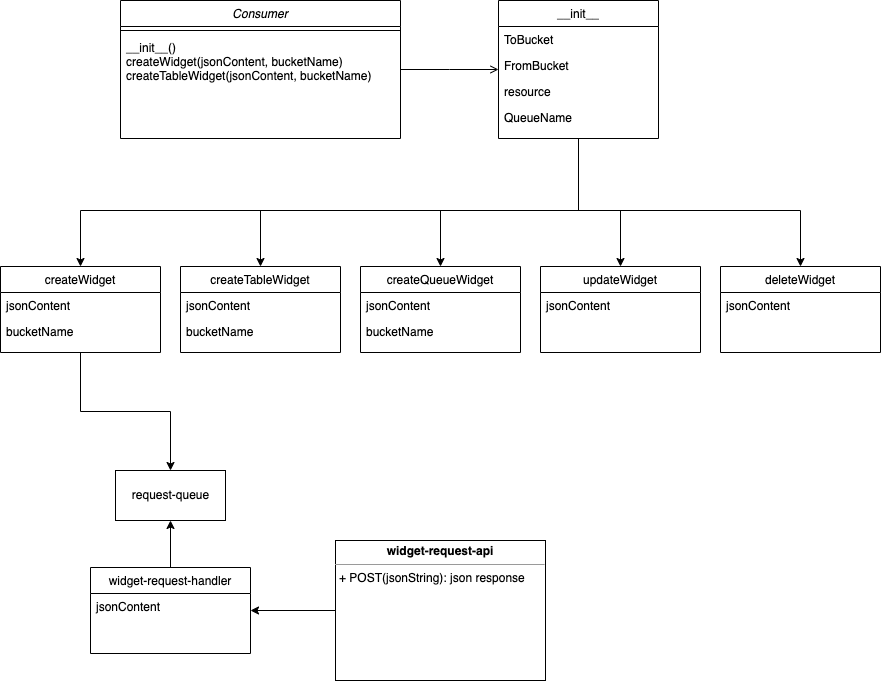

The diagram above was exported from draw.io. Its source (the exported page's mxGraphModel, read from the mxfile embedded in the PNG):
<mxGraphModel dx="926" dy="543" grid="1" gridSize="10" guides="1" tooltips="1" connect="1" arrows="1" fold="1" page="1" pageScale="1" pageWidth="827" pageHeight="1169" math="0" shadow="0">
  <root>
    <mxCell id="WIyWlLk6GJQsqaUBKTNV-0" />
    <mxCell id="WIyWlLk6GJQsqaUBKTNV-1" parent="WIyWlLk6GJQsqaUBKTNV-0" />
    <mxCell id="zkfFHV4jXpPFQw0GAbJ--0" value="Consumer" style="swimlane;fontStyle=2;align=center;verticalAlign=top;childLayout=stackLayout;horizontal=1;startSize=26;horizontalStack=0;resizeParent=1;resizeLast=0;collapsible=1;marginBottom=0;rounded=0;shadow=0;strokeWidth=1;" parent="WIyWlLk6GJQsqaUBKTNV-1" vertex="1">
      <mxGeometry x="130" y="120" width="280" height="138" as="geometry">
        <mxRectangle x="230" y="140" width="160" height="26" as="alternateBounds" />
      </mxGeometry>
    </mxCell>
    <mxCell id="zkfFHV4jXpPFQw0GAbJ--4" value="" style="line;html=1;strokeWidth=1;align=left;verticalAlign=middle;spacingTop=-1;spacingLeft=3;spacingRight=3;rotatable=0;labelPosition=right;points=[];portConstraint=eastwest;" parent="zkfFHV4jXpPFQw0GAbJ--0" vertex="1">
      <mxGeometry y="26" width="280" height="8" as="geometry" />
    </mxCell>
    <mxCell id="zkfFHV4jXpPFQw0GAbJ--5" value="__init__()&#10;createWidget(jsonContent, bucketName)&#10;createTableWidget(jsonContent, bucketName)" style="text;align=left;verticalAlign=top;spacingLeft=4;spacingRight=4;overflow=hidden;rotatable=0;points=[[0,0.5],[1,0.5]];portConstraint=eastwest;" parent="zkfFHV4jXpPFQw0GAbJ--0" vertex="1">
      <mxGeometry y="34" width="280" height="66" as="geometry" />
    </mxCell>
    <mxCell id="OJ1QjJEba6vHrlIzlpAo-11" value="" style="edgeStyle=orthogonalEdgeStyle;rounded=0;orthogonalLoop=1;jettySize=auto;html=1;" parent="WIyWlLk6GJQsqaUBKTNV-1" source="zkfFHV4jXpPFQw0GAbJ--17" target="OJ1QjJEba6vHrlIzlpAo-7" edge="1">
      <mxGeometry relative="1" as="geometry">
        <Array as="points">
          <mxPoint x="588" y="330" />
          <mxPoint x="270" y="330" />
        </Array>
      </mxGeometry>
    </mxCell>
    <mxCell id="oZ1X35N2F04irhOuCP7X-1" style="edgeStyle=orthogonalEdgeStyle;rounded=0;orthogonalLoop=1;jettySize=auto;html=1;entryX=0.5;entryY=0;entryDx=0;entryDy=0;" parent="WIyWlLk6GJQsqaUBKTNV-1" source="zkfFHV4jXpPFQw0GAbJ--17" target="OJ1QjJEba6vHrlIzlpAo-1" edge="1">
      <mxGeometry relative="1" as="geometry">
        <Array as="points">
          <mxPoint x="588" y="330" />
          <mxPoint x="90" y="330" />
        </Array>
      </mxGeometry>
    </mxCell>
    <mxCell id="oZ1X35N2F04irhOuCP7X-10" style="edgeStyle=orthogonalEdgeStyle;rounded=0;orthogonalLoop=1;jettySize=auto;html=1;entryX=0.5;entryY=0;entryDx=0;entryDy=0;" parent="WIyWlLk6GJQsqaUBKTNV-1" source="zkfFHV4jXpPFQw0GAbJ--17" target="oZ1X35N2F04irhOuCP7X-6" edge="1">
      <mxGeometry relative="1" as="geometry">
        <Array as="points">
          <mxPoint x="588" y="330" />
          <mxPoint x="450" y="330" />
        </Array>
      </mxGeometry>
    </mxCell>
    <mxCell id="oZ1X35N2F04irhOuCP7X-16" style="edgeStyle=orthogonalEdgeStyle;rounded=0;orthogonalLoop=1;jettySize=auto;html=1;entryX=0.5;entryY=0;entryDx=0;entryDy=0;" parent="WIyWlLk6GJQsqaUBKTNV-1" source="zkfFHV4jXpPFQw0GAbJ--17" target="oZ1X35N2F04irhOuCP7X-11" edge="1">
      <mxGeometry relative="1" as="geometry">
        <Array as="points">
          <mxPoint x="588" y="330" />
          <mxPoint x="630" y="330" />
        </Array>
      </mxGeometry>
    </mxCell>
    <mxCell id="oZ1X35N2F04irhOuCP7X-19" style="edgeStyle=orthogonalEdgeStyle;rounded=0;orthogonalLoop=1;jettySize=auto;html=1;" parent="WIyWlLk6GJQsqaUBKTNV-1" source="zkfFHV4jXpPFQw0GAbJ--17" target="oZ1X35N2F04irhOuCP7X-17" edge="1">
      <mxGeometry relative="1" as="geometry">
        <Array as="points">
          <mxPoint x="588" y="330" />
          <mxPoint x="810" y="330" />
        </Array>
      </mxGeometry>
    </mxCell>
    <mxCell id="zkfFHV4jXpPFQw0GAbJ--17" value="__init__" style="swimlane;fontStyle=0;align=center;verticalAlign=top;childLayout=stackLayout;horizontal=1;startSize=26;horizontalStack=0;resizeParent=1;resizeLast=0;collapsible=1;marginBottom=0;rounded=0;shadow=0;strokeWidth=1;" parent="WIyWlLk6GJQsqaUBKTNV-1" vertex="1">
      <mxGeometry x="508" y="120" width="160" height="138" as="geometry">
        <mxRectangle x="550" y="140" width="160" height="26" as="alternateBounds" />
      </mxGeometry>
    </mxCell>
    <mxCell id="zkfFHV4jXpPFQw0GAbJ--18" value="ToBucket" style="text;align=left;verticalAlign=top;spacingLeft=4;spacingRight=4;overflow=hidden;rotatable=0;points=[[0,0.5],[1,0.5]];portConstraint=eastwest;" parent="zkfFHV4jXpPFQw0GAbJ--17" vertex="1">
      <mxGeometry y="26" width="160" height="26" as="geometry" />
    </mxCell>
    <mxCell id="zkfFHV4jXpPFQw0GAbJ--19" value="FromBucket" style="text;align=left;verticalAlign=top;spacingLeft=4;spacingRight=4;overflow=hidden;rotatable=0;points=[[0,0.5],[1,0.5]];portConstraint=eastwest;rounded=0;shadow=0;html=0;" parent="zkfFHV4jXpPFQw0GAbJ--17" vertex="1">
      <mxGeometry y="52" width="160" height="26" as="geometry" />
    </mxCell>
    <mxCell id="OJ1QjJEba6vHrlIzlpAo-12" value="resource" style="text;align=left;verticalAlign=top;spacingLeft=4;spacingRight=4;overflow=hidden;rotatable=0;points=[[0,0.5],[1,0.5]];portConstraint=eastwest;rounded=0;shadow=0;html=0;" parent="zkfFHV4jXpPFQw0GAbJ--17" vertex="1">
      <mxGeometry y="78" width="160" height="26" as="geometry" />
    </mxCell>
    <mxCell id="oZ1X35N2F04irhOuCP7X-0" value="QueueName" style="text;align=left;verticalAlign=top;spacingLeft=4;spacingRight=4;overflow=hidden;rotatable=0;points=[[0,0.5],[1,0.5]];portConstraint=eastwest;rounded=0;shadow=0;html=0;" parent="zkfFHV4jXpPFQw0GAbJ--17" vertex="1">
      <mxGeometry y="104" width="160" height="26" as="geometry" />
    </mxCell>
    <mxCell id="zkfFHV4jXpPFQw0GAbJ--26" value="" style="endArrow=open;shadow=0;strokeWidth=1;rounded=0;endFill=1;edgeStyle=elbowEdgeStyle;elbow=vertical;" parent="WIyWlLk6GJQsqaUBKTNV-1" source="zkfFHV4jXpPFQw0GAbJ--0" target="zkfFHV4jXpPFQw0GAbJ--17" edge="1">
      <mxGeometry x="0.5" y="41" relative="1" as="geometry">
        <mxPoint x="380" y="192" as="sourcePoint" />
        <mxPoint x="540" y="192" as="targetPoint" />
        <mxPoint x="-40" y="32" as="offset" />
      </mxGeometry>
    </mxCell>
    <mxCell id="pd39sTsA-9UJZCK1Q0k4-14" style="edgeStyle=orthogonalEdgeStyle;rounded=0;orthogonalLoop=1;jettySize=auto;html=1;entryX=0.5;entryY=0;entryDx=0;entryDy=0;" edge="1" parent="WIyWlLk6GJQsqaUBKTNV-1" source="OJ1QjJEba6vHrlIzlpAo-1" target="pd39sTsA-9UJZCK1Q0k4-12">
      <mxGeometry relative="1" as="geometry" />
    </mxCell>
    <mxCell id="OJ1QjJEba6vHrlIzlpAo-1" value="createWidget" style="swimlane;fontStyle=0;align=center;verticalAlign=top;childLayout=stackLayout;horizontal=1;startSize=26;horizontalStack=0;resizeParent=1;resizeLast=0;collapsible=1;marginBottom=0;rounded=0;shadow=0;strokeWidth=1;" parent="WIyWlLk6GJQsqaUBKTNV-1" vertex="1">
      <mxGeometry x="10" y="386" width="160" height="86" as="geometry">
        <mxRectangle x="550" y="140" width="160" height="26" as="alternateBounds" />
      </mxGeometry>
    </mxCell>
    <mxCell id="OJ1QjJEba6vHrlIzlpAo-2" value="jsonContent" style="text;align=left;verticalAlign=top;spacingLeft=4;spacingRight=4;overflow=hidden;rotatable=0;points=[[0,0.5],[1,0.5]];portConstraint=eastwest;" parent="OJ1QjJEba6vHrlIzlpAo-1" vertex="1">
      <mxGeometry y="26" width="160" height="26" as="geometry" />
    </mxCell>
    <mxCell id="OJ1QjJEba6vHrlIzlpAo-3" value="bucketName" style="text;align=left;verticalAlign=top;spacingLeft=4;spacingRight=4;overflow=hidden;rotatable=0;points=[[0,0.5],[1,0.5]];portConstraint=eastwest;rounded=0;shadow=0;html=0;" parent="OJ1QjJEba6vHrlIzlpAo-1" vertex="1">
      <mxGeometry y="52" width="160" height="26" as="geometry" />
    </mxCell>
    <mxCell id="OJ1QjJEba6vHrlIzlpAo-7" value="createTableWidget" style="swimlane;fontStyle=0;align=center;verticalAlign=top;childLayout=stackLayout;horizontal=1;startSize=26;horizontalStack=0;resizeParent=1;resizeLast=0;collapsible=1;marginBottom=0;rounded=0;shadow=0;strokeWidth=1;" parent="WIyWlLk6GJQsqaUBKTNV-1" vertex="1">
      <mxGeometry x="190" y="386" width="160" height="86" as="geometry">
        <mxRectangle x="550" y="140" width="160" height="26" as="alternateBounds" />
      </mxGeometry>
    </mxCell>
    <mxCell id="OJ1QjJEba6vHrlIzlpAo-8" value="jsonContent" style="text;align=left;verticalAlign=top;spacingLeft=4;spacingRight=4;overflow=hidden;rotatable=0;points=[[0,0.5],[1,0.5]];portConstraint=eastwest;" parent="OJ1QjJEba6vHrlIzlpAo-7" vertex="1">
      <mxGeometry y="26" width="160" height="26" as="geometry" />
    </mxCell>
    <mxCell id="OJ1QjJEba6vHrlIzlpAo-9" value="bucketName" style="text;align=left;verticalAlign=top;spacingLeft=4;spacingRight=4;overflow=hidden;rotatable=0;points=[[0,0.5],[1,0.5]];portConstraint=eastwest;rounded=0;shadow=0;html=0;" parent="OJ1QjJEba6vHrlIzlpAo-7" vertex="1">
      <mxGeometry y="52" width="160" height="26" as="geometry" />
    </mxCell>
    <mxCell id="oZ1X35N2F04irhOuCP7X-6" value="createQueueWidget" style="swimlane;fontStyle=0;align=center;verticalAlign=top;childLayout=stackLayout;horizontal=1;startSize=26;horizontalStack=0;resizeParent=1;resizeLast=0;collapsible=1;marginBottom=0;rounded=0;shadow=0;strokeWidth=1;" parent="WIyWlLk6GJQsqaUBKTNV-1" vertex="1">
      <mxGeometry x="370" y="386" width="160" height="86" as="geometry">
        <mxRectangle x="550" y="140" width="160" height="26" as="alternateBounds" />
      </mxGeometry>
    </mxCell>
    <mxCell id="oZ1X35N2F04irhOuCP7X-7" value="jsonContent" style="text;align=left;verticalAlign=top;spacingLeft=4;spacingRight=4;overflow=hidden;rotatable=0;points=[[0,0.5],[1,0.5]];portConstraint=eastwest;" parent="oZ1X35N2F04irhOuCP7X-6" vertex="1">
      <mxGeometry y="26" width="160" height="26" as="geometry" />
    </mxCell>
    <mxCell id="oZ1X35N2F04irhOuCP7X-8" value="bucketName" style="text;align=left;verticalAlign=top;spacingLeft=4;spacingRight=4;overflow=hidden;rotatable=0;points=[[0,0.5],[1,0.5]];portConstraint=eastwest;rounded=0;shadow=0;html=0;" parent="oZ1X35N2F04irhOuCP7X-6" vertex="1">
      <mxGeometry y="52" width="160" height="26" as="geometry" />
    </mxCell>
    <mxCell id="oZ1X35N2F04irhOuCP7X-11" value="updateWidget" style="swimlane;fontStyle=0;align=center;verticalAlign=top;childLayout=stackLayout;horizontal=1;startSize=26;horizontalStack=0;resizeParent=1;resizeLast=0;collapsible=1;marginBottom=0;rounded=0;shadow=0;strokeWidth=1;" parent="WIyWlLk6GJQsqaUBKTNV-1" vertex="1">
      <mxGeometry x="550" y="386" width="160" height="86" as="geometry">
        <mxRectangle x="550" y="140" width="160" height="26" as="alternateBounds" />
      </mxGeometry>
    </mxCell>
    <mxCell id="oZ1X35N2F04irhOuCP7X-12" value="jsonContent" style="text;align=left;verticalAlign=top;spacingLeft=4;spacingRight=4;overflow=hidden;rotatable=0;points=[[0,0.5],[1,0.5]];portConstraint=eastwest;" parent="oZ1X35N2F04irhOuCP7X-11" vertex="1">
      <mxGeometry y="26" width="160" height="26" as="geometry" />
    </mxCell>
    <mxCell id="oZ1X35N2F04irhOuCP7X-17" value="deleteWidget" style="swimlane;fontStyle=0;align=center;verticalAlign=top;childLayout=stackLayout;horizontal=1;startSize=26;horizontalStack=0;resizeParent=1;resizeLast=0;collapsible=1;marginBottom=0;rounded=0;shadow=0;strokeWidth=1;" parent="WIyWlLk6GJQsqaUBKTNV-1" vertex="1">
      <mxGeometry x="730" y="386" width="160" height="86" as="geometry">
        <mxRectangle x="550" y="140" width="160" height="26" as="alternateBounds" />
      </mxGeometry>
    </mxCell>
    <mxCell id="oZ1X35N2F04irhOuCP7X-18" value="jsonContent" style="text;align=left;verticalAlign=top;spacingLeft=4;spacingRight=4;overflow=hidden;rotatable=0;points=[[0,0.5],[1,0.5]];portConstraint=eastwest;" parent="oZ1X35N2F04irhOuCP7X-17" vertex="1">
      <mxGeometry y="26" width="160" height="26" as="geometry" />
    </mxCell>
    <mxCell id="pd39sTsA-9UJZCK1Q0k4-8" style="edgeStyle=orthogonalEdgeStyle;rounded=0;orthogonalLoop=1;jettySize=auto;html=1;entryX=1;entryY=0.5;entryDx=0;entryDy=0;" edge="1" parent="WIyWlLk6GJQsqaUBKTNV-1" source="pd39sTsA-9UJZCK1Q0k4-4" target="pd39sTsA-9UJZCK1Q0k4-5">
      <mxGeometry relative="1" as="geometry" />
    </mxCell>
    <mxCell id="pd39sTsA-9UJZCK1Q0k4-4" value="&lt;p style=&quot;margin:0px;margin-top:4px;text-align:center;&quot;&gt;&lt;b&gt;widget-request-api&lt;/b&gt;&lt;/p&gt;&lt;hr size=&quot;1&quot;&gt;&lt;p style=&quot;margin:0px;margin-left:4px;&quot;&gt;&lt;span style=&quot;background-color: initial;&quot;&gt;+ POST(jsonString): json response&lt;/span&gt;&lt;/p&gt;" style="verticalAlign=top;align=left;overflow=fill;fontSize=12;fontFamily=Helvetica;html=1;" vertex="1" parent="WIyWlLk6GJQsqaUBKTNV-1">
      <mxGeometry x="345" y="660" width="210" height="140" as="geometry" />
    </mxCell>
    <mxCell id="pd39sTsA-9UJZCK1Q0k4-13" style="edgeStyle=orthogonalEdgeStyle;rounded=0;orthogonalLoop=1;jettySize=auto;html=1;entryX=0.5;entryY=1;entryDx=0;entryDy=0;" edge="1" parent="WIyWlLk6GJQsqaUBKTNV-1" source="pd39sTsA-9UJZCK1Q0k4-5" target="pd39sTsA-9UJZCK1Q0k4-12">
      <mxGeometry relative="1" as="geometry" />
    </mxCell>
    <mxCell id="pd39sTsA-9UJZCK1Q0k4-5" value="widget-request-handler" style="swimlane;fontStyle=0;align=center;verticalAlign=top;childLayout=stackLayout;horizontal=1;startSize=26;horizontalStack=0;resizeParent=1;resizeLast=0;collapsible=1;marginBottom=0;rounded=0;shadow=0;strokeWidth=1;" vertex="1" parent="WIyWlLk6GJQsqaUBKTNV-1">
      <mxGeometry x="100" y="687" width="160" height="86" as="geometry">
        <mxRectangle x="550" y="140" width="160" height="26" as="alternateBounds" />
      </mxGeometry>
    </mxCell>
    <mxCell id="pd39sTsA-9UJZCK1Q0k4-6" value="jsonContent" style="text;align=left;verticalAlign=top;spacingLeft=4;spacingRight=4;overflow=hidden;rotatable=0;points=[[0,0.5],[1,0.5]];portConstraint=eastwest;" vertex="1" parent="pd39sTsA-9UJZCK1Q0k4-5">
      <mxGeometry y="26" width="160" height="26" as="geometry" />
    </mxCell>
    <mxCell id="pd39sTsA-9UJZCK1Q0k4-12" value="request-queue" style="html=1;" vertex="1" parent="WIyWlLk6GJQsqaUBKTNV-1">
      <mxGeometry x="125" y="590" width="110" height="50" as="geometry" />
    </mxCell>
  </root>
</mxGraphModel>